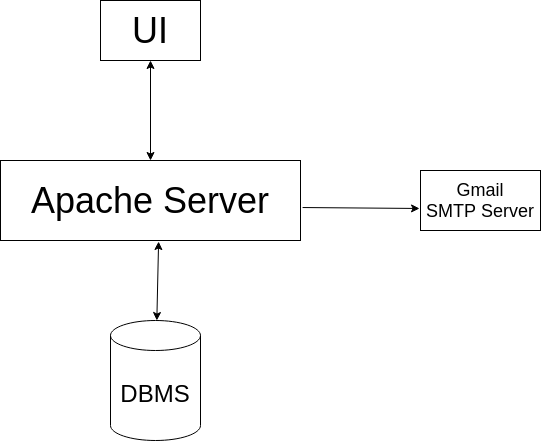

The diagram above was exported from draw.io. Its source (the exported page's mxGraphModel, read from the mxfile embedded in the PNG):
<mxGraphModel dx="1422" dy="806" grid="1" gridSize="10" guides="1" tooltips="1" connect="1" arrows="1" fold="1" page="1" pageScale="1" pageWidth="827" pageHeight="1169" math="0" shadow="0">
  <root>
    <mxCell id="0" />
    <mxCell id="1" parent="0" />
    <mxCell id="nAebpsa_VocBJU4BKSr8-2" value="&lt;font style=&quot;font-size: 36px&quot;&gt;UI&lt;/font&gt;" style="rounded=0;whiteSpace=wrap;html=1;" vertex="1" parent="1">
      <mxGeometry x="220" y="110" width="100" height="60" as="geometry" />
    </mxCell>
    <mxCell id="nAebpsa_VocBJU4BKSr8-3" value="&lt;font style=&quot;font-size: 36px&quot;&gt;Apache Server&lt;/font&gt;" style="rounded=0;whiteSpace=wrap;html=1;" vertex="1" parent="1">
      <mxGeometry x="120" y="270" width="300" height="80" as="geometry" />
    </mxCell>
    <mxCell id="nAebpsa_VocBJU4BKSr8-4" value="&lt;font&gt;&lt;font style=&quot;font-size: 24px&quot;&gt;DBMS&lt;/font&gt;&lt;br&gt;&lt;/font&gt;" style="shape=cylinder3;whiteSpace=wrap;html=1;boundedLbl=1;backgroundOutline=1;size=15;" vertex="1" parent="1">
      <mxGeometry x="230" y="430" width="90" height="120" as="geometry" />
    </mxCell>
    <mxCell id="nAebpsa_VocBJU4BKSr8-5" value="&lt;font style=&quot;font-size: 18px&quot;&gt;Gmail&lt;br&gt;SMTP Server&lt;/font&gt;" style="rounded=0;whiteSpace=wrap;html=1;" vertex="1" parent="1">
      <mxGeometry x="540" y="280" width="120" height="60" as="geometry" />
    </mxCell>
    <mxCell id="nAebpsa_VocBJU4BKSr8-6" value="" style="endArrow=classic;startArrow=classic;html=1;entryX=0.5;entryY=1;entryDx=0;entryDy=0;exitX=0.5;exitY=0;exitDx=0;exitDy=0;" edge="1" parent="1" source="nAebpsa_VocBJU4BKSr8-3" target="nAebpsa_VocBJU4BKSr8-2">
      <mxGeometry width="50" height="50" relative="1" as="geometry">
        <mxPoint x="390" y="440" as="sourcePoint" />
        <mxPoint x="440" y="390" as="targetPoint" />
      </mxGeometry>
    </mxCell>
    <mxCell id="nAebpsa_VocBJU4BKSr8-11" value="" style="endArrow=classic;startArrow=classic;html=1;entryX=0.527;entryY=1.013;entryDx=0;entryDy=0;entryPerimeter=0;" edge="1" parent="1" source="nAebpsa_VocBJU4BKSr8-4" target="nAebpsa_VocBJU4BKSr8-3">
      <mxGeometry width="50" height="50" relative="1" as="geometry">
        <mxPoint x="390" y="440" as="sourcePoint" />
        <mxPoint x="282" y="380" as="targetPoint" />
        <Array as="points" />
      </mxGeometry>
    </mxCell>
    <mxCell id="nAebpsa_VocBJU4BKSr8-12" value="" style="endArrow=classic;html=1;entryX=-0.008;entryY=0.633;entryDx=0;entryDy=0;exitX=1.007;exitY=0.588;exitDx=0;exitDy=0;exitPerimeter=0;entryPerimeter=0;" edge="1" parent="1" source="nAebpsa_VocBJU4BKSr8-3" target="nAebpsa_VocBJU4BKSr8-5">
      <mxGeometry width="50" height="50" relative="1" as="geometry">
        <mxPoint x="390" y="440" as="sourcePoint" />
        <mxPoint x="440" y="390" as="targetPoint" />
      </mxGeometry>
    </mxCell>
  </root>
</mxGraphModel>